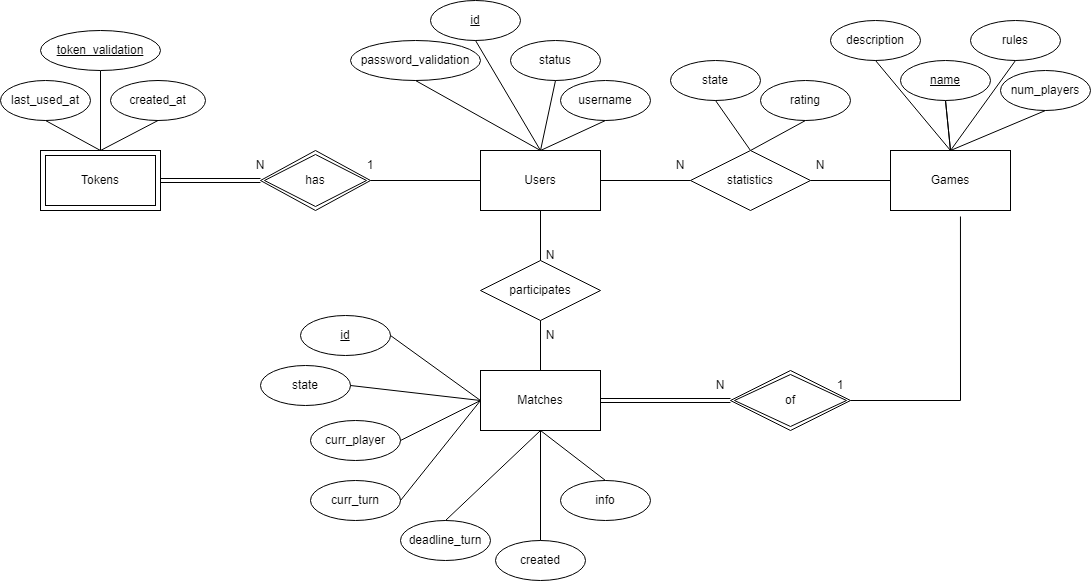

The diagram above was exported from draw.io. Its source (the exported page's mxGraphModel, read from the mxfile embedded in the PNG):
<mxGraphModel dx="2284" dy="760" grid="1" gridSize="10" guides="1" tooltips="1" connect="1" arrows="1" fold="1" page="1" pageScale="1" pageWidth="850" pageHeight="1100" math="0" shadow="0">
  <root>
    <mxCell id="0" />
    <mxCell id="1" parent="0" />
    <mxCell id="Ino_TSs23KI5Tr01SMAg-1" value="Users" style="rounded=0;whiteSpace=wrap;html=1;" vertex="1" parent="1">
      <mxGeometry x="200" y="350" width="120" height="60" as="geometry" />
    </mxCell>
    <mxCell id="Ino_TSs23KI5Tr01SMAg-2" value="username" style="ellipse;whiteSpace=wrap;html=1;" vertex="1" parent="1">
      <mxGeometry x="280" y="280" width="90" height="40" as="geometry" />
    </mxCell>
    <mxCell id="Ino_TSs23KI5Tr01SMAg-3" value="&lt;u&gt;id&lt;/u&gt;" style="ellipse;whiteSpace=wrap;html=1;" vertex="1" parent="1">
      <mxGeometry x="150" y="200" width="90" height="40" as="geometry" />
    </mxCell>
    <mxCell id="Ino_TSs23KI5Tr01SMAg-4" value="status" style="ellipse;whiteSpace=wrap;html=1;" vertex="1" parent="1">
      <mxGeometry x="230" y="240" width="90" height="40" as="geometry" />
    </mxCell>
    <mxCell id="Ino_TSs23KI5Tr01SMAg-5" value="password_validation" style="ellipse;whiteSpace=wrap;html=1;" vertex="1" parent="1">
      <mxGeometry x="70" y="240" width="130" height="40" as="geometry" />
    </mxCell>
    <mxCell id="Ino_TSs23KI5Tr01SMAg-6" value="" style="endArrow=none;html=1;rounded=0;exitX=0.5;exitY=1;exitDx=0;exitDy=0;entryX=0.5;entryY=0;entryDx=0;entryDy=0;" edge="1" parent="1" source="Ino_TSs23KI5Tr01SMAg-3" target="Ino_TSs23KI5Tr01SMAg-1">
      <mxGeometry width="50" height="50" relative="1" as="geometry">
        <mxPoint x="260" y="420" as="sourcePoint" />
        <mxPoint x="310" y="370" as="targetPoint" />
      </mxGeometry>
    </mxCell>
    <mxCell id="Ino_TSs23KI5Tr01SMAg-8" value="" style="endArrow=none;html=1;rounded=0;exitX=0.5;exitY=1;exitDx=0;exitDy=0;entryX=0.5;entryY=0;entryDx=0;entryDy=0;" edge="1" parent="1" source="Ino_TSs23KI5Tr01SMAg-2" target="Ino_TSs23KI5Tr01SMAg-1">
      <mxGeometry width="50" height="50" relative="1" as="geometry">
        <mxPoint x="365" y="310" as="sourcePoint" />
        <mxPoint x="280" y="360" as="targetPoint" />
      </mxGeometry>
    </mxCell>
    <mxCell id="Ino_TSs23KI5Tr01SMAg-10" value="" style="endArrow=none;html=1;rounded=0;exitX=0.5;exitY=1;exitDx=0;exitDy=0;entryX=0.5;entryY=0;entryDx=0;entryDy=0;" edge="1" parent="1" source="Ino_TSs23KI5Tr01SMAg-4" target="Ino_TSs23KI5Tr01SMAg-1">
      <mxGeometry width="50" height="50" relative="1" as="geometry">
        <mxPoint x="264" y="302" as="sourcePoint" />
        <mxPoint x="80" y="460" as="targetPoint" />
      </mxGeometry>
    </mxCell>
    <mxCell id="Ino_TSs23KI5Tr01SMAg-11" value="" style="endArrow=none;html=1;rounded=0;exitX=0.5;exitY=1;exitDx=0;exitDy=0;entryX=0.5;entryY=0;entryDx=0;entryDy=0;" edge="1" parent="1" source="Ino_TSs23KI5Tr01SMAg-5" target="Ino_TSs23KI5Tr01SMAg-1">
      <mxGeometry width="50" height="50" relative="1" as="geometry">
        <mxPoint x="40" y="350" as="sourcePoint" />
        <mxPoint x="180" y="470" as="targetPoint" />
      </mxGeometry>
    </mxCell>
    <mxCell id="Ino_TSs23KI5Tr01SMAg-13" value="Games" style="rounded=0;whiteSpace=wrap;html=1;" vertex="1" parent="1">
      <mxGeometry x="610" y="350" width="120" height="60" as="geometry" />
    </mxCell>
    <mxCell id="Ino_TSs23KI5Tr01SMAg-14" value="rules" style="ellipse;whiteSpace=wrap;html=1;" vertex="1" parent="1">
      <mxGeometry x="690" y="220" width="90" height="40" as="geometry" />
    </mxCell>
    <mxCell id="Ino_TSs23KI5Tr01SMAg-16" value="num_players" style="ellipse;whiteSpace=wrap;html=1;" vertex="1" parent="1">
      <mxGeometry x="720" y="270" width="90" height="40" as="geometry" />
    </mxCell>
    <mxCell id="Ino_TSs23KI5Tr01SMAg-17" value="description" style="ellipse;whiteSpace=wrap;html=1;" vertex="1" parent="1">
      <mxGeometry x="550" y="220" width="90" height="40" as="geometry" />
    </mxCell>
    <mxCell id="Ino_TSs23KI5Tr01SMAg-18" value="" style="endArrow=none;html=1;rounded=0;exitX=0.5;exitY=1;exitDx=0;exitDy=0;entryX=0.5;entryY=0;entryDx=0;entryDy=0;" edge="1" parent="1" source="Ino_TSs23KI5Tr01SMAg-15" target="Ino_TSs23KI5Tr01SMAg-13">
      <mxGeometry width="50" height="50" relative="1" as="geometry">
        <mxPoint x="840" y="420" as="sourcePoint" />
        <mxPoint x="890" y="370" as="targetPoint" />
      </mxGeometry>
    </mxCell>
    <mxCell id="Ino_TSs23KI5Tr01SMAg-19" value="" style="endArrow=none;html=1;rounded=0;exitX=0.5;exitY=1;exitDx=0;exitDy=0;entryX=0.5;entryY=0;entryDx=0;entryDy=0;" edge="1" parent="1" source="Ino_TSs23KI5Tr01SMAg-14" target="Ino_TSs23KI5Tr01SMAg-13">
      <mxGeometry width="50" height="50" relative="1" as="geometry">
        <mxPoint x="945" y="310" as="sourcePoint" />
        <mxPoint x="860" y="360" as="targetPoint" />
      </mxGeometry>
    </mxCell>
    <mxCell id="Ino_TSs23KI5Tr01SMAg-20" value="" style="endArrow=none;html=1;rounded=0;exitX=0.5;exitY=1;exitDx=0;exitDy=0;entryX=0.5;entryY=0;entryDx=0;entryDy=0;" edge="1" parent="1" source="Ino_TSs23KI5Tr01SMAg-16" target="Ino_TSs23KI5Tr01SMAg-13">
      <mxGeometry width="50" height="50" relative="1" as="geometry">
        <mxPoint x="844" y="302" as="sourcePoint" />
        <mxPoint x="660" y="460" as="targetPoint" />
      </mxGeometry>
    </mxCell>
    <mxCell id="Ino_TSs23KI5Tr01SMAg-21" value="" style="endArrow=none;html=1;rounded=0;exitX=0.5;exitY=1;exitDx=0;exitDy=0;entryX=0.5;entryY=0;entryDx=0;entryDy=0;" edge="1" parent="1" source="Ino_TSs23KI5Tr01SMAg-15" target="Ino_TSs23KI5Tr01SMAg-13">
      <mxGeometry width="50" height="50" relative="1" as="geometry">
        <mxPoint x="620" y="350" as="sourcePoint" />
        <mxPoint x="760" y="470" as="targetPoint" />
      </mxGeometry>
    </mxCell>
    <mxCell id="Ino_TSs23KI5Tr01SMAg-23" value="rating" style="ellipse;whiteSpace=wrap;html=1;" vertex="1" parent="1">
      <mxGeometry x="480" y="280" width="90" height="40" as="geometry" />
    </mxCell>
    <mxCell id="Ino_TSs23KI5Tr01SMAg-26" value="state" style="ellipse;whiteSpace=wrap;html=1;" vertex="1" parent="1">
      <mxGeometry x="390" y="260" width="90" height="40" as="geometry" />
    </mxCell>
    <mxCell id="Ino_TSs23KI5Tr01SMAg-28" value="" style="endArrow=none;html=1;rounded=0;exitX=0.5;exitY=1;exitDx=0;exitDy=0;entryX=0.5;entryY=0;entryDx=0;entryDy=0;" edge="1" parent="1" source="Ino_TSs23KI5Tr01SMAg-23" target="Ino_TSs23KI5Tr01SMAg-75">
      <mxGeometry width="50" height="50" relative="1" as="geometry">
        <mxPoint x="545" y="220" as="sourcePoint" />
        <mxPoint x="470" y="350" as="targetPoint" />
      </mxGeometry>
    </mxCell>
    <mxCell id="Ino_TSs23KI5Tr01SMAg-30" value="" style="endArrow=none;html=1;rounded=0;exitX=0.5;exitY=1;exitDx=0;exitDy=0;entryX=0.5;entryY=0;entryDx=0;entryDy=0;" edge="1" parent="1" source="Ino_TSs23KI5Tr01SMAg-26" target="Ino_TSs23KI5Tr01SMAg-75">
      <mxGeometry width="50" height="50" relative="1" as="geometry">
        <mxPoint x="220" y="260" as="sourcePoint" />
        <mxPoint x="470" y="350" as="targetPoint" />
      </mxGeometry>
    </mxCell>
    <mxCell id="Ino_TSs23KI5Tr01SMAg-33" value="" style="endArrow=none;html=1;rounded=0;entryX=0;entryY=0.5;entryDx=0;entryDy=0;exitX=1;exitY=0.5;exitDx=0;exitDy=0;" edge="1" parent="1" source="Ino_TSs23KI5Tr01SMAg-1" target="Ino_TSs23KI5Tr01SMAg-75">
      <mxGeometry width="50" height="50" relative="1" as="geometry">
        <mxPoint x="390" y="360" as="sourcePoint" />
        <mxPoint x="410" y="380" as="targetPoint" />
      </mxGeometry>
    </mxCell>
    <mxCell id="Ino_TSs23KI5Tr01SMAg-35" value="" style="endArrow=none;html=1;rounded=0;entryX=0;entryY=0.5;entryDx=0;entryDy=0;exitX=1;exitY=0.5;exitDx=0;exitDy=0;" edge="1" parent="1" source="Ino_TSs23KI5Tr01SMAg-75" target="Ino_TSs23KI5Tr01SMAg-13">
      <mxGeometry width="50" height="50" relative="1" as="geometry">
        <mxPoint x="530" y="380" as="sourcePoint" />
        <mxPoint x="540" y="390" as="targetPoint" />
      </mxGeometry>
    </mxCell>
    <mxCell id="Ino_TSs23KI5Tr01SMAg-36" value="" style="endArrow=none;html=1;rounded=0;exitX=0.5;exitY=1;exitDx=0;exitDy=0;entryX=0.5;entryY=0;entryDx=0;entryDy=0;" edge="1" parent="1" source="Ino_TSs23KI5Tr01SMAg-17" target="Ino_TSs23KI5Tr01SMAg-13">
      <mxGeometry width="50" height="50" relative="1" as="geometry">
        <mxPoint x="875" y="210" as="sourcePoint" />
        <mxPoint x="840" y="350" as="targetPoint" />
      </mxGeometry>
    </mxCell>
    <mxCell id="Ino_TSs23KI5Tr01SMAg-15" value="&lt;u&gt;name&lt;/u&gt;" style="ellipse;whiteSpace=wrap;html=1;" vertex="1" parent="1">
      <mxGeometry x="620" y="260" width="90" height="40" as="geometry" />
    </mxCell>
    <mxCell id="Ino_TSs23KI5Tr01SMAg-38" value="created_at" style="ellipse;whiteSpace=wrap;html=1;" vertex="1" parent="1">
      <mxGeometry x="-170" y="280" width="95" height="40" as="geometry" />
    </mxCell>
    <mxCell id="Ino_TSs23KI5Tr01SMAg-39" value="last_used_at" style="ellipse;whiteSpace=wrap;html=1;" vertex="1" parent="1">
      <mxGeometry x="-280" y="280" width="90" height="40" as="geometry" />
    </mxCell>
    <mxCell id="Ino_TSs23KI5Tr01SMAg-42" value="" style="endArrow=none;html=1;rounded=0;exitX=0.5;exitY=1;exitDx=0;exitDy=0;entryX=0.5;entryY=0;entryDx=0;entryDy=0;" edge="1" parent="1" source="Ino_TSs23KI5Tr01SMAg-38" target="Ino_TSs23KI5Tr01SMAg-53">
      <mxGeometry width="50" height="50" relative="1" as="geometry">
        <mxPoint x="55" y="170" as="sourcePoint" />
        <mxPoint x="-180" y="350" as="targetPoint" />
      </mxGeometry>
    </mxCell>
    <mxCell id="Ino_TSs23KI5Tr01SMAg-43" value="" style="endArrow=none;html=1;rounded=0;exitX=0.5;exitY=1;exitDx=0;exitDy=0;entryX=0.5;entryY=0;entryDx=0;entryDy=0;" edge="1" parent="1" source="Ino_TSs23KI5Tr01SMAg-39" target="Ino_TSs23KI5Tr01SMAg-53">
      <mxGeometry width="50" height="50" relative="1" as="geometry">
        <mxPoint x="-46" y="162" as="sourcePoint" />
        <mxPoint x="-180" y="350" as="targetPoint" />
      </mxGeometry>
    </mxCell>
    <mxCell id="Ino_TSs23KI5Tr01SMAg-44" value="" style="endArrow=none;html=1;rounded=0;exitX=0.5;exitY=1;exitDx=0;exitDy=0;entryX=0.5;entryY=0;entryDx=0;entryDy=0;" edge="1" parent="1" source="Ino_TSs23KI5Tr01SMAg-46" target="Ino_TSs23KI5Tr01SMAg-53">
      <mxGeometry width="50" height="50" relative="1" as="geometry">
        <mxPoint x="-270" y="210" as="sourcePoint" />
        <mxPoint x="-180" y="350" as="targetPoint" />
      </mxGeometry>
    </mxCell>
    <mxCell id="Ino_TSs23KI5Tr01SMAg-46" value="&lt;u&gt;token_validation&lt;/u&gt;" style="ellipse;whiteSpace=wrap;html=1;" vertex="1" parent="1">
      <mxGeometry x="-240" y="230" width="120" height="40" as="geometry" />
    </mxCell>
    <mxCell id="Ino_TSs23KI5Tr01SMAg-49" value="" style="endArrow=none;html=1;rounded=0;exitX=0;exitY=0.5;exitDx=0;exitDy=0;entryX=1;entryY=0.5;entryDx=0;entryDy=0;" edge="1" parent="1" source="Ino_TSs23KI5Tr01SMAg-1" target="Ino_TSs23KI5Tr01SMAg-52">
      <mxGeometry width="50" height="50" relative="1" as="geometry">
        <mxPoint x="165" y="590" as="sourcePoint" />
        <mxPoint x="80" y="380" as="targetPoint" />
      </mxGeometry>
    </mxCell>
    <mxCell id="Ino_TSs23KI5Tr01SMAg-52" value="has" style="shape=rhombus;double=1;perimeter=rhombusPerimeter;whiteSpace=wrap;html=1;align=center;" vertex="1" parent="1">
      <mxGeometry x="-20" y="350" width="110" height="60" as="geometry" />
    </mxCell>
    <mxCell id="Ino_TSs23KI5Tr01SMAg-53" value="Tokens" style="shape=ext;margin=3;double=1;whiteSpace=wrap;html=1;align=center;" vertex="1" parent="1">
      <mxGeometry x="-240" y="350" width="120" height="60" as="geometry" />
    </mxCell>
    <mxCell id="Ino_TSs23KI5Tr01SMAg-56" value="" style="shape=link;html=1;rounded=0;entryX=0;entryY=0.5;entryDx=0;entryDy=0;exitX=1;exitY=0.5;exitDx=0;exitDy=0;" edge="1" parent="1" source="Ino_TSs23KI5Tr01SMAg-53" target="Ino_TSs23KI5Tr01SMAg-52">
      <mxGeometry relative="1" as="geometry">
        <mxPoint x="-180" y="480" as="sourcePoint" />
        <mxPoint x="-20" y="470" as="targetPoint" />
      </mxGeometry>
    </mxCell>
    <mxCell id="Ino_TSs23KI5Tr01SMAg-58" value="N" style="text;html=1;strokeColor=none;fillColor=none;align=center;verticalAlign=middle;whiteSpace=wrap;rounded=0;" vertex="1" parent="1">
      <mxGeometry x="-50" y="350" width="60" height="30" as="geometry" />
    </mxCell>
    <mxCell id="Ino_TSs23KI5Tr01SMAg-59" value="1" style="text;html=1;strokeColor=none;fillColor=none;align=center;verticalAlign=middle;whiteSpace=wrap;rounded=0;" vertex="1" parent="1">
      <mxGeometry x="60" y="350" width="60" height="30" as="geometry" />
    </mxCell>
    <mxCell id="Ino_TSs23KI5Tr01SMAg-61" value="N" style="text;html=1;strokeColor=none;fillColor=none;align=center;verticalAlign=middle;whiteSpace=wrap;rounded=0;" vertex="1" parent="1">
      <mxGeometry x="370" y="350" width="60" height="30" as="geometry" />
    </mxCell>
    <mxCell id="Ino_TSs23KI5Tr01SMAg-62" value="N" style="text;html=1;strokeColor=none;fillColor=none;align=center;verticalAlign=middle;whiteSpace=wrap;rounded=0;" vertex="1" parent="1">
      <mxGeometry x="510" y="350" width="60" height="30" as="geometry" />
    </mxCell>
    <mxCell id="Ino_TSs23KI5Tr01SMAg-63" value="participates" style="shape=rhombus;perimeter=rhombusPerimeter;whiteSpace=wrap;html=1;align=center;" vertex="1" parent="1">
      <mxGeometry x="200" y="460" width="120" height="60" as="geometry" />
    </mxCell>
    <mxCell id="Ino_TSs23KI5Tr01SMAg-65" value="Matches" style="rounded=0;whiteSpace=wrap;html=1;" vertex="1" parent="1">
      <mxGeometry x="200" y="570" width="120" height="60" as="geometry" />
    </mxCell>
    <mxCell id="Ino_TSs23KI5Tr01SMAg-66" value="" style="endArrow=none;html=1;rounded=0;entryX=0.5;entryY=0;entryDx=0;entryDy=0;exitX=0.5;exitY=1;exitDx=0;exitDy=0;" edge="1" parent="1" source="Ino_TSs23KI5Tr01SMAg-1" target="Ino_TSs23KI5Tr01SMAg-63">
      <mxGeometry width="50" height="50" relative="1" as="geometry">
        <mxPoint x="330" y="390" as="sourcePoint" />
        <mxPoint x="420" y="390" as="targetPoint" />
      </mxGeometry>
    </mxCell>
    <mxCell id="Ino_TSs23KI5Tr01SMAg-67" value="" style="endArrow=none;html=1;rounded=0;entryX=0.5;entryY=1;entryDx=0;entryDy=0;exitX=0.5;exitY=0;exitDx=0;exitDy=0;" edge="1" parent="1" source="Ino_TSs23KI5Tr01SMAg-65" target="Ino_TSs23KI5Tr01SMAg-63">
      <mxGeometry width="50" height="50" relative="1" as="geometry">
        <mxPoint x="270" y="420" as="sourcePoint" />
        <mxPoint x="270" y="470" as="targetPoint" />
      </mxGeometry>
    </mxCell>
    <mxCell id="Ino_TSs23KI5Tr01SMAg-68" value="N" style="text;html=1;strokeColor=none;fillColor=none;align=center;verticalAlign=middle;whiteSpace=wrap;rounded=0;" vertex="1" parent="1">
      <mxGeometry x="240" y="440" width="60" height="30" as="geometry" />
    </mxCell>
    <mxCell id="Ino_TSs23KI5Tr01SMAg-69" value="N" style="text;html=1;strokeColor=none;fillColor=none;align=center;verticalAlign=middle;whiteSpace=wrap;rounded=0;" vertex="1" parent="1">
      <mxGeometry x="240" y="520" width="60" height="30" as="geometry" />
    </mxCell>
    <mxCell id="Ino_TSs23KI5Tr01SMAg-71" value="" style="endArrow=none;html=1;rounded=0;entryX=1;entryY=0.5;entryDx=0;entryDy=0;exitX=0.583;exitY=1.1;exitDx=0;exitDy=0;exitPerimeter=0;" edge="1" parent="1" target="Ino_TSs23KI5Tr01SMAg-76" source="Ino_TSs23KI5Tr01SMAg-13">
      <mxGeometry width="50" height="50" relative="1" as="geometry">
        <mxPoint x="525" y="460" as="sourcePoint" />
        <mxPoint x="560" y="600" as="targetPoint" />
        <Array as="points">
          <mxPoint x="680" y="600" />
        </Array>
      </mxGeometry>
    </mxCell>
    <mxCell id="Ino_TSs23KI5Tr01SMAg-73" value="1" style="text;html=1;strokeColor=none;fillColor=none;align=center;verticalAlign=middle;whiteSpace=wrap;rounded=0;" vertex="1" parent="1">
      <mxGeometry x="530" y="570" width="60" height="30" as="geometry" />
    </mxCell>
    <mxCell id="Ino_TSs23KI5Tr01SMAg-74" value="N" style="text;html=1;strokeColor=none;fillColor=none;align=center;verticalAlign=middle;whiteSpace=wrap;rounded=0;" vertex="1" parent="1">
      <mxGeometry x="410" y="570" width="60" height="30" as="geometry" />
    </mxCell>
    <mxCell id="Ino_TSs23KI5Tr01SMAg-75" value="statistics" style="shape=rhombus;perimeter=rhombusPerimeter;whiteSpace=wrap;html=1;align=center;" vertex="1" parent="1">
      <mxGeometry x="410" y="350" width="120" height="60" as="geometry" />
    </mxCell>
    <mxCell id="Ino_TSs23KI5Tr01SMAg-76" value="of" style="shape=rhombus;double=1;perimeter=rhombusPerimeter;whiteSpace=wrap;html=1;align=center;" vertex="1" parent="1">
      <mxGeometry x="450" y="570" width="120" height="60" as="geometry" />
    </mxCell>
    <mxCell id="Ino_TSs23KI5Tr01SMAg-77" value="" style="shape=link;html=1;rounded=0;entryX=0;entryY=0.5;entryDx=0;entryDy=0;exitX=1;exitY=0.5;exitDx=0;exitDy=0;" edge="1" parent="1" source="Ino_TSs23KI5Tr01SMAg-65" target="Ino_TSs23KI5Tr01SMAg-76">
      <mxGeometry relative="1" as="geometry">
        <mxPoint x="-110" y="390" as="sourcePoint" />
        <mxPoint x="-10" y="390" as="targetPoint" />
      </mxGeometry>
    </mxCell>
    <mxCell id="Ino_TSs23KI5Tr01SMAg-78" value="curr_player" style="ellipse;whiteSpace=wrap;html=1;" vertex="1" parent="1">
      <mxGeometry x="30" y="620" width="90" height="40" as="geometry" />
    </mxCell>
    <mxCell id="Ino_TSs23KI5Tr01SMAg-79" value="&lt;u&gt;id&lt;/u&gt;" style="ellipse;whiteSpace=wrap;html=1;" vertex="1" parent="1">
      <mxGeometry x="20" y="515" width="90" height="40" as="geometry" />
    </mxCell>
    <mxCell id="Ino_TSs23KI5Tr01SMAg-80" value="state" style="ellipse;whiteSpace=wrap;html=1;" vertex="1" parent="1">
      <mxGeometry x="-20" y="565" width="90" height="40" as="geometry" />
    </mxCell>
    <mxCell id="Ino_TSs23KI5Tr01SMAg-82" value="" style="endArrow=none;html=1;rounded=0;exitX=1;exitY=0.5;exitDx=0;exitDy=0;entryX=0;entryY=0.5;entryDx=0;entryDy=0;" edge="1" parent="1" source="Ino_TSs23KI5Tr01SMAg-79" target="Ino_TSs23KI5Tr01SMAg-65">
      <mxGeometry width="50" height="50" relative="1" as="geometry">
        <mxPoint x="130" y="530" as="sourcePoint" />
        <mxPoint x="180" y="480" as="targetPoint" />
      </mxGeometry>
    </mxCell>
    <mxCell id="Ino_TSs23KI5Tr01SMAg-83" value="" style="endArrow=none;html=1;rounded=0;exitX=1;exitY=0.5;exitDx=0;exitDy=0;entryX=0;entryY=0.5;entryDx=0;entryDy=0;" edge="1" parent="1" source="Ino_TSs23KI5Tr01SMAg-80" target="Ino_TSs23KI5Tr01SMAg-65">
      <mxGeometry width="50" height="50" relative="1" as="geometry">
        <mxPoint x="120" y="545" as="sourcePoint" />
        <mxPoint x="210" y="610" as="targetPoint" />
      </mxGeometry>
    </mxCell>
    <mxCell id="Ino_TSs23KI5Tr01SMAg-84" value="" style="endArrow=none;html=1;rounded=0;exitX=1;exitY=0.5;exitDx=0;exitDy=0;entryX=0;entryY=0.5;entryDx=0;entryDy=0;" edge="1" parent="1" source="Ino_TSs23KI5Tr01SMAg-78" target="Ino_TSs23KI5Tr01SMAg-65">
      <mxGeometry width="50" height="50" relative="1" as="geometry">
        <mxPoint x="80" y="595" as="sourcePoint" />
        <mxPoint x="210" y="610" as="targetPoint" />
      </mxGeometry>
    </mxCell>
    <mxCell id="Ino_TSs23KI5Tr01SMAg-85" value="curr_turn" style="ellipse;whiteSpace=wrap;html=1;" vertex="1" parent="1">
      <mxGeometry x="30" y="680" width="90" height="40" as="geometry" />
    </mxCell>
    <mxCell id="Ino_TSs23KI5Tr01SMAg-86" value="" style="endArrow=none;html=1;rounded=0;exitX=1;exitY=0.5;exitDx=0;exitDy=0;entryX=0;entryY=0.5;entryDx=0;entryDy=0;" edge="1" parent="1" source="Ino_TSs23KI5Tr01SMAg-85" target="Ino_TSs23KI5Tr01SMAg-65">
      <mxGeometry width="50" height="50" relative="1" as="geometry">
        <mxPoint x="80" y="655" as="sourcePoint" />
        <mxPoint x="200" y="660" as="targetPoint" />
      </mxGeometry>
    </mxCell>
    <mxCell id="Ino_TSs23KI5Tr01SMAg-87" value="deadline_turn" style="ellipse;whiteSpace=wrap;html=1;" vertex="1" parent="1">
      <mxGeometry x="120" y="720" width="90" height="40" as="geometry" />
    </mxCell>
    <mxCell id="Ino_TSs23KI5Tr01SMAg-88" value="" style="endArrow=none;html=1;rounded=0;exitX=0.5;exitY=0;exitDx=0;exitDy=0;entryX=0.5;entryY=1;entryDx=0;entryDy=0;" edge="1" parent="1" source="Ino_TSs23KI5Tr01SMAg-87" target="Ino_TSs23KI5Tr01SMAg-65">
      <mxGeometry width="50" height="50" relative="1" as="geometry">
        <mxPoint x="170" y="695" as="sourcePoint" />
        <mxPoint x="290" y="700" as="targetPoint" />
      </mxGeometry>
    </mxCell>
    <mxCell id="Ino_TSs23KI5Tr01SMAg-89" value="created" style="ellipse;whiteSpace=wrap;html=1;" vertex="1" parent="1">
      <mxGeometry x="215" y="740" width="90" height="40" as="geometry" />
    </mxCell>
    <mxCell id="Ino_TSs23KI5Tr01SMAg-90" value="" style="endArrow=none;html=1;rounded=0;exitX=0.5;exitY=0;exitDx=0;exitDy=0;entryX=0.5;entryY=1;entryDx=0;entryDy=0;" edge="1" parent="1" source="Ino_TSs23KI5Tr01SMAg-89" target="Ino_TSs23KI5Tr01SMAg-65">
      <mxGeometry width="50" height="50" relative="1" as="geometry">
        <mxPoint x="280" y="715" as="sourcePoint" />
        <mxPoint x="370" y="650" as="targetPoint" />
      </mxGeometry>
    </mxCell>
    <mxCell id="Ino_TSs23KI5Tr01SMAg-91" value="info" style="ellipse;whiteSpace=wrap;html=1;" vertex="1" parent="1">
      <mxGeometry x="280" y="680" width="90" height="40" as="geometry" />
    </mxCell>
    <mxCell id="Ino_TSs23KI5Tr01SMAg-92" value="" style="endArrow=none;html=1;rounded=0;exitX=0.5;exitY=0;exitDx=0;exitDy=0;entryX=0.5;entryY=1;entryDx=0;entryDy=0;" edge="1" parent="1" source="Ino_TSs23KI5Tr01SMAg-91" target="Ino_TSs23KI5Tr01SMAg-65">
      <mxGeometry width="50" height="50" relative="1" as="geometry">
        <mxPoint x="340" y="655" as="sourcePoint" />
        <mxPoint x="430" y="590" as="targetPoint" />
      </mxGeometry>
    </mxCell>
  </root>
</mxGraphModel>